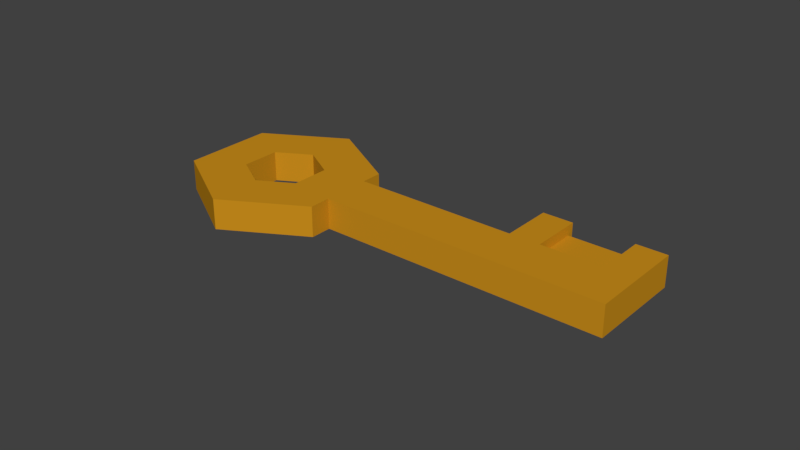 # Source: Key_0.15x0.06x0.01.blend  (saved by Blender 2.79.0; exported with 4.5.12 LTS)
import bpy
from mathutils import Matrix  # noqa: F401  (used for matrix-valued properties, if any)

bpy.ops.wm.read_factory_settings(use_empty=True)
scene = bpy.context.scene
scene.name = 'Scene'

# ---- collections
col_collection_1 = bpy.data.collections.new('Collection 1'); scene.collection.children.link(col_collection_1)

# ---- materials (node trees are filled in below, after node groups)
mat_gold = bpy.data.materials.new('Gold')
mat_gold.alpha_threshold = 0.0
mat_gold.use_transparent_shadow = False
mat_gold.diffuse_color = (0.6038, 0.2767, 0.01169, 1.0)
mat_gold.roughness = 0.5
mat_gold.specular_intensity = 0.65

# ---- material node trees

# ---- world
world_world = bpy.data.worlds.new('World'); scene.world = world_world
world_world.color = (0.05088, 0.05088, 0.05088)
world_world.use_sun_shadow = False
world_world.sun_shadow_jitter_overblur = 0.0
world_world.cycles.sampling_method = 'MANUAL'

# ---- meshes
me_key_0_15x0_06x0_01_a = bpy.data.meshes.new('Key_0.15x0.06x0.01_A')
me_key_0_15x0_06x0_01_a.from_pydata([(5.96e-10, 0.01268, 0.0), (0.0, 0.01268, 0.01), (0.01098, 0.00634, 0.0), (0.01098, 0.00634, 0.01), (0.01098, -0.00634, 0.0), (0.01098, -0.00634, 0.01), (-1.729e-09, -0.01268, 0.0), (-1.431e-09, -0.01268, 0.01), (-0.01098, -0.00634, 0.0), (-0.01098, -0.00634, 0.01), (-0.01098, 0.00634, 0.0), (-0.01098, 0.00634, 0.01), (0.0, 0.03, 0.0), (0.02598, 0.015, 0.0), (0.02598, 0.015, 0.01), (0.0, 0.03, 0.01), (0.02598, -0.015, 0.0), (0.02598, -0.015, 0.01), (-2.623e-09, -0.03, 0.0), (-2.623e-09, -0.03, 0.01), (-0.02598, -0.015, 0.0), (-0.02598, -0.015, 0.01), (-0.02598, 0.015, 0.0), (-0.02598, 0.015, 0.01), (0.02598, 0.015, 0.01), (0.02598, 0.015, 0.0), (0.02598, -0.015, 0.0), (0.02598, -0.015, 0.01), (0.02598, 0.008, 0.0), (0.02598, -0.008, 0.0), (0.02598, -0.008, 0.01), (0.02598, 0.008, 0.01), (0.12, 0.008, 0.0), (0.12, -0.008, 0.0), (0.12, -0.008, 0.01), (0.12, 0.008, 0.01), (0.08, 0.008, 0.01), (0.09, 0.008, 0.01), (0.11, 0.008, 0.01), (0.11, 0.008, 0.0), (0.09, 0.008, 0.0), (0.08, 0.008, 0.0), (0.12, 0.023, 0.01), (0.12, 0.023, 0.0), (0.11, 0.023, 0.01), (0.08, 0.023, 0.01), (0.09, 0.023, 0.01), (0.11, 0.023, 0.0), (0.09, 0.023, 0.0), (0.08, 0.023, 0.0), (0.09, 0.008, 0.006667), (0.09, 0.008, 0.003333), (0.11, 0.008, 0.006667), (0.11, 0.008, 0.003333), (0.09, 0.023, 0.006667), (0.09, 0.023, 0.003333), (0.11, 0.023, 0.006667), (0.11, 0.023, 0.003333), (0.12, 0.025, 0.01), (0.12, 0.025, 0.0), (0.11, 0.025, 0.01), (0.08, 0.025, 0.01), (0.09, 0.025, 0.01), (0.11, 0.025, 0.0), (0.09, 0.025, 0.0), (0.08, 0.025, 0.0), (0.09, 0.025, 0.003333), (0.11, 0.025, 0.003333), (0.09, 0.025, 0.006667), (0.11, 0.025, 0.006667)], [], [(12, 15, 14, 13), (14, 17, 27, 30, 31, 24), (16, 17, 19, 18), (18, 19, 21, 20), (10, 11, 9, 8), (20, 21, 23, 22), (22, 23, 15, 12), (0, 1, 11, 10), (2, 0, 12, 13), (1, 3, 14, 15), (4, 2, 13, 16), (3, 5, 17, 14), (6, 4, 16, 18), (5, 7, 19, 17), (8, 6, 18, 20), (7, 9, 21, 19), (10, 8, 20, 22), (9, 11, 23, 21), (0, 10, 22, 12), (11, 1, 15, 23), (8, 9, 7, 6), (6, 7, 5, 4), (4, 5, 3, 2), (2, 3, 1, 0), (29, 30, 27, 26), (13, 14, 24, 25), (17, 16, 26, 27), (16, 13, 25, 28, 29, 26), (25, 24, 31, 28), (38, 35, 42, 44), (32, 35, 34, 33), (30, 29, 33, 34), (31, 30, 34, 35, 38, 37, 36), (29, 28, 41, 40, 39, 32, 33), (28, 31, 36, 41), (51, 40, 48, 55), (50, 37, 38, 52), (49, 45, 61, 65), (56, 44, 60, 69), (40, 41, 49, 48), (35, 32, 43, 42), (32, 39, 47, 43), (36, 37, 46, 45), (52, 38, 44, 56), (41, 36, 45, 49), (39, 53, 57, 47), (55, 54, 56, 57), (40, 51, 53, 39), (57, 53, 51, 55), (37, 50, 54, 46), (56, 54, 50, 52), (63, 67, 69, 60, 58, 59), (65, 61, 62, 68, 66, 64), (45, 46, 62, 61), (57, 56, 69, 67), (55, 48, 64, 66), (43, 47, 63, 59), (46, 54, 68, 62), (42, 43, 59, 58), (47, 57, 67, 63), (54, 55, 66, 68), (48, 49, 65, 64), (44, 42, 58, 60)])
me_key_0_15x0_06x0_01_a.materials.append(mat_gold)
me_key_0_15x0_06x0_01_a.use_remesh_preserve_volume = False
me_key_0_15x0_06x0_01_a.use_remesh_preserve_attributes = False
me_key_0_15x0_06x0_01_a.use_mirror_vertex_groups = False
me_key_0_15x0_06x0_01_a.update()

# ---- objects
ob_key_0_15x0_06x0_01 = bpy.data.objects.new('Key_0.15x0.06x0.01', me_key_0_15x0_06x0_01_a)

# ---- transforms, parenting, visibility, modifiers, constraints
ob_key_0_15x0_06x0_01.location = (0.0, 0.0, 0.0)
ob_key_0_15x0_06x0_01.lineart.crease_threshold = 0.0

# ---- collection membership
col_collection_1.objects.link(ob_key_0_15x0_06x0_01)

# ---- scene / render settings (as saved in the file)
scene.frame_start = 1; scene.frame_end = 250; scene.frame_set(1)
scene.render.engine = 'BLENDER_EEVEE_NEXT'
scene.render.resolution_percentage = 50
scene.render.dither_intensity = 0.0
scene.cycles.use_denoising = False
scene.cycles.samples = 128
scene.cycles.sampling_pattern = 'TABULATED_SOBOL'
scene.cycles.use_adaptive_sampling = False
scene.cycles.use_light_tree = False
scene.cycles.blur_glossy = 0.0
scene.cycles.sample_clamp_indirect = 0.0
scene.view_settings.view_transform = 'Standard'
bpy.context.view_layer.update()

# ---- added for rendering (the .blend has no active camera and no usable light): camera, sun
cam_auto = bpy.data.cameras.new('AutoCamera')
cam_auto.lens = 50.0
cam_auto.sensor_width = 36.0
cam_auto.clip_end = 1000.0
ob_auto_camera = bpy.data.objects.new('AutoCamera', cam_auto)
scene.collection.objects.link(ob_auto_camera)
ob_auto_camera.location = (0.232055, -0.222054, 0.153036)
ob_auto_camera.rotation_euler = (1.09748, -7.21219e-08, 0.694738)
scene.camera = ob_auto_camera
light_auto_sun = bpy.data.lights.new('AutoSun', 'SUN')
light_auto_sun.energy = 3.0
light_auto_sun.angle = 0.0523599
ob_auto_sun = bpy.data.objects.new('AutoSun', light_auto_sun)
scene.collection.objects.link(ob_auto_sun)
ob_auto_sun.rotation_euler = (0.872665, 0.174533, 0.523599)
bpy.context.view_layer.update()
